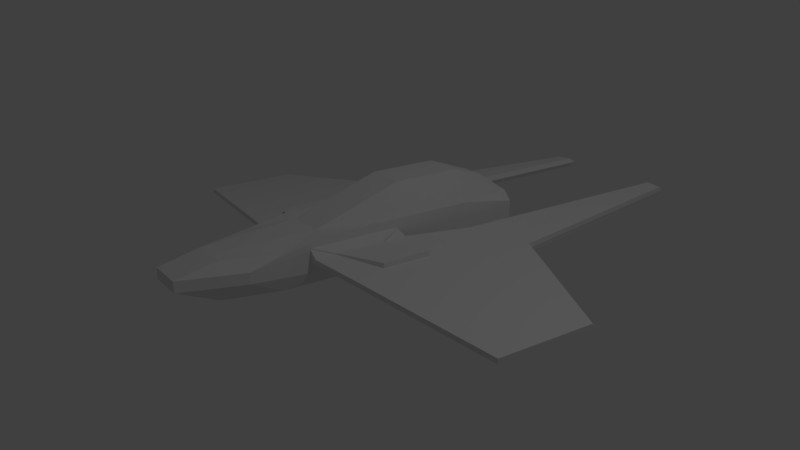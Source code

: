 # Source: modular_ship.blend  (saved by Blender 2.78.0; exported with 4.5.12 LTS)
import bpy
from mathutils import Matrix  # noqa: F401  (used for matrix-valued properties, if any)

bpy.ops.wm.read_factory_settings(use_empty=True)
scene = bpy.context.scene
scene.name = 'Scene'

# ---- collections
col_collection_1 = bpy.data.collections.new('Collection 1'); scene.collection.children.link(col_collection_1)

# ---- materials (node trees are filled in below, after node groups)
mat_material = bpy.data.materials.new('Material')
mat_material.alpha_threshold = 0.0
mat_material.use_transparent_shadow = False
mat_material.roughness = 0.5
mat_material.line_color = (0.0, 0.0, 0.0, 1.0)

# ---- material node trees

# ---- world
world_world = bpy.data.worlds.new('World'); scene.world = world_world
world_world.color = (0.05088, 0.05088, 0.05088)
world_world.use_sun_shadow = False
world_world.sun_shadow_jitter_overblur = 0.0
world_world.cycles.sampling_method = 'MANUAL'

# ---- cameras
cam_camera = bpy.data.cameras.new('Camera')
cam_camera.clip_end = 100.0
cam_camera.lens = 35.0
cam_camera.sensor_width = 32.0
cam_camera.sensor_height = 18.0
cam_camera.ortho_scale = 7.314
cam_camera.dof.focus_distance = 0.0
cam_camera.dof.aperture_fstop = 128.0

# ---- lights
light_lamp = bpy.data.lights.new('Lamp', 'POINT')
light_lamp.transmission_factor = 0.0
light_lamp.cutoff_distance = 30.0
light_lamp.energy = 100.0
light_lamp.shadow_buffer_clip_start = 1.001
light_lamp.shadow_soft_size = 0.1
light_lamp.shadow_maximum_resolution = 0.006
light_lamp.use_absolute_resolution = True

# ---- meshes
me_cube_002 = bpy.data.meshes.new('Cube.002')
me_cube_002.from_pydata([(0.3176, -0.5664, -0.09669), (0.3176, -0.5664, 0.1108), (0.3176, 0.2314, -0.09669), (0.3176, 0.2314, 0.1108), (0.3942, -0.3784, -0.03687), (0.3942, -0.3784, 0.05093), (0.3898, 0.04733, -0.03687), (0.3898, 0.04733, 0.05093), (0.7562, -0.2014, -0.03687), (0.7562, -0.2014, 0.05093), (0.7518, 0.2244, -0.03687), (0.7518, 0.2244, 0.05093)], [], [(0, 1, 3, 2), (2, 3, 7, 6), (5, 4, 8, 9), (4, 5, 1, 0), (2, 6, 4, 0), (7, 3, 1, 5), (10, 11, 9, 8), (4, 6, 10, 8), (7, 5, 9, 11), (6, 7, 11, 10)])
me_cube_002.use_remesh_preserve_volume = False
me_cube_002.use_remesh_preserve_attributes = False
me_cube_002.use_mirror_vertex_groups = False
me_cube_002.update()
me_cube_001 = bpy.data.meshes.new('Cube.001')
me_cube_001.from_pydata([(0.3192, -0.4931, -0.1), (0.3192, -0.5638, 0.1), (0.3192, 0.2265, -0.1), (0.3192, 0.2265, 0.1), (0.3956, -0.4931, -0.04049), (0.3956, -0.5638, 0.04049), (0.3729, 0.2699, -0.04049), (0.3729, 0.2699, 0.04049), (0.7784, -0.4229, -0.07399), (0.7852, -0.4935, 0.006733), (0.9797, 0.8623, -0.09216), (0.9868, 0.8624, -0.01148), (2.005, -0.2035, -0.1813), (2.1, -0.2745, -0.1083), (2.008, 0.5758, -0.1819), (2.103, 0.5548, -0.1089), (0.4874, 0.8326, -0.04911), (0.4944, 0.8326, 0.03156), (0.9582, 1.062, -0.09036), (0.9652, 1.042, -0.009674), (0.5043, 3.004, -0.05155), (0.5113, 3.004, 0.02913), (0.6456, 3.002, -0.0639), (0.6526, 3.002, 0.01677), (0.3192, -0.5638, 0.0), (0.3192, 0.2265, 0.0), (0.3729, 0.2699, 1.292e-11), (0.3956, -0.5638, 0.0), (0.4782, 3.049, -0.008641), (0.7816, -0.4936, -0.0336), (2.1, 0.5963, -0.1493), (2.096, -0.2745, -0.1486), (0.4611, 0.8327, -0.006173), (0.9618, 1.083, -0.05004), (0.6493, 3.047, -0.0236)], [], [(24, 1, 3, 25), (25, 3, 7, 26), (7, 5, 9, 11), (27, 5, 1, 24), (2, 6, 4, 0), (7, 3, 1, 5), (29, 8, 12, 31), (26, 7, 17, 32), (27, 4, 8, 29), (4, 6, 10, 8), (30, 15, 13, 31), (8, 10, 14, 12), (11, 9, 13, 15), (10, 18, 14), (17, 19, 23, 21), (7, 11, 19, 17), (10, 6, 16, 18), (11, 15, 19), (30, 33, 19, 15), (28, 21, 23, 34), (32, 17, 21, 28), (18, 16, 20, 22), (33, 18, 22, 34), (19, 33, 34, 23), (16, 32, 28, 20), (20, 28, 34, 22), (14, 18, 33, 30), (14, 30, 31, 12), (5, 27, 29, 9), (6, 26, 32, 16), (9, 29, 31, 13), (4, 27, 24, 0), (2, 25, 26, 6), (0, 24, 25, 2)])
me_cube_001.materials.append(mat_material)
me_cube_001.use_remesh_preserve_volume = False
me_cube_001.use_remesh_preserve_attributes = False
me_cube_001.use_mirror_vertex_groups = False
me_cube_001.update()
me_cube = bpy.data.meshes.new('Cube')
me_cube.from_pydata([(0.3249, -0.2952, -0.05335), (0.1557, -0.8059, -0.05335), (0.0, -0.8059, -0.05335), (0.3249, -0.2952, 0.03783), (0.1557, -0.8059, 0.03783), (0.0, -0.8059, 0.03783), (0.3176, -0.01148, 0.1161), (0.0, 0.3449, 0.1782), (0.1623, -0.4619, 0.1148), (0.0, -0.4619, 0.1148), (0.2713, -0.01148, -0.1962), (0.1623, -0.4628, -0.1962), (0.0, -0.4628, -0.1962), (0.0, 0.3449, -0.1962), (0.3205, 1.102, -0.09987), (0.3205, 1.102, 0.1001), (0.3176, 1.102, 0.1784), (0.0, 1.101, 0.4293), (0.2713, 1.102, -0.1961), (0.0, 1.101, -0.1961), (0.1622, 0.3457, 0.1782), (0.1662, 1.101, 0.4292), (0.3205, 1.696, -0.09987), (0.3205, 1.696, 0.1001), (0.3176, 1.696, 0.1784), (0.0, 1.695, 0.4293), (0.2713, 1.696, -0.1961), (0.0, 1.695, -0.1961), (0.1662, 1.696, 0.4292), (0.3175, 2.188, -0.09986), (0.3175, 2.188, 0.1001), (0.2406, 2.188, 0.1784), (0.0, 2.022, 0.3166), (0.2683, 2.188, -0.1961), (0.0, 2.187, -0.1961), (0.08912, 2.023, 0.3165), (0.0, 2.187, 0.09865), (0.0, 2.187, -0.0989), (0.0, 2.187, 0.1794), (0.3176, 0.3441, 0.1783), (0.3227, 0.352, 0.1001), (0.3227, 0.36, -0.09993), (0.2713, 0.3634, -0.1962)], [(13, 42)], [(0, 1, 11, 10), (0, 3, 4, 1), (1, 4, 5, 2), (3, 40, 39, 6), (40, 3, 0, 41), (5, 4, 8, 9), (3, 6, 8, 4), (7, 9, 8, 6, 20), (10, 11, 12, 13), (1, 2, 12, 11), (10, 42, 41, 0), (10, 13, 19, 18, 42), (39, 20, 6), (20, 16, 21), (17, 7, 20, 21), (14, 18, 26, 22), (16, 15, 23, 24), (17, 21, 28, 25), (18, 19, 27, 26), (15, 14, 22, 23), (21, 16, 24, 28), (22, 26, 33, 29), (26, 27, 34, 33), (28, 24, 31, 35), (24, 23, 30, 31), (34, 37, 29, 33), (29, 37, 36, 30), (30, 36, 38, 31), (32, 35, 31, 38), (23, 22, 29, 30), (25, 28, 35, 32), (15, 16, 39, 40), (41, 14, 15, 40), (18, 14, 41, 42), (20, 39, 16)])
me_cube.materials.append(mat_material)
me_cube.use_remesh_preserve_volume = False
me_cube.use_remesh_preserve_attributes = False
me_cube.use_mirror_vertex_groups = False
me_cube.update()

# ---- objects
ob_wings_2 = bpy.data.objects.new('Wings 2', me_cube_002)
ob_wings_1 = bpy.data.objects.new('Wings 1', me_cube_001)
ob_body = bpy.data.objects.new('Body', me_cube)
ob_lamp = bpy.data.objects.new('Lamp', light_lamp)
ob_camera = bpy.data.objects.new('Camera', cam_camera)

# ---- transforms, parenting, visibility, modifiers, constraints
ob_wings_2.location = (0.0008734, -0.05323, 0.0)
ob_wings_2.hide_viewport = True
ob_wings_2.lineart.crease_threshold = 0.0
_m = ob_wings_2.modifiers.new('Mirror', 'MIRROR')
ob_wings_1.location = (0.0008734, -0.05323, 0.0)
ob_wings_1.lineart.crease_threshold = 0.0
_m = ob_wings_1.modifiers.new('Mirror', 'MIRROR')
ob_body.location = (0.0, -0.819, 0.0)
ob_body.lock_rotations_4d = False
ob_body.empty_display_type = 'ARROWS'
ob_body.lineart.crease_threshold = 0.0
_m = ob_body.modifiers.new('Mirror', 'MIRROR')
_m.use_clip = True
ob_lamp.location = (4.076, 1.005, 5.904)
ob_lamp.rotation_euler = (0.6503, 0.05522, 1.866)
ob_lamp.lock_rotations_4d = False
ob_lamp.empty_display_type = 'ARROWS'
ob_lamp.color = (0.0, 0.0, 0.0, 0.0)
ob_lamp.lineart.crease_threshold = 0.0
ob_camera.location = (5.631, -3.569, 2.504)
ob_camera.rotation_euler = (1.22, -4.936e-06, 0.9537)
ob_camera.lock_rotations_4d = False
ob_camera.empty_display_type = 'ARROWS'
ob_camera.color = (0.0, 0.0, 0.0, 0.0)
ob_camera.display_type = 'WIRE'
ob_camera.lineart.crease_threshold = 0.0

# ---- collection membership
col_collection_1.objects.link(ob_wings_2)
col_collection_1.objects.link(ob_wings_1)
col_collection_1.objects.link(ob_body)
col_collection_1.objects.link(ob_lamp)
col_collection_1.objects.link(ob_camera)

# ---- scene / render settings (as saved in the file)
scene.camera = ob_camera
scene.frame_start = 1; scene.frame_end = 250; scene.frame_set(1)
scene.render.engine = 'BLENDER_EEVEE_NEXT'
scene.render.resolution_percentage = 50
scene.render.dither_intensity = 0.0
scene.cycles.use_denoising = False
scene.cycles.samples = 128
scene.cycles.sampling_pattern = 'TABULATED_SOBOL'
scene.cycles.light_sampling_threshold = 0.0
scene.cycles.use_adaptive_sampling = False
scene.cycles.use_light_tree = False
scene.cycles.blur_glossy = 0.0
scene.cycles.sample_clamp_indirect = 0.0
scene.view_settings.view_transform = 'Standard'
bpy.context.view_layer.update()
